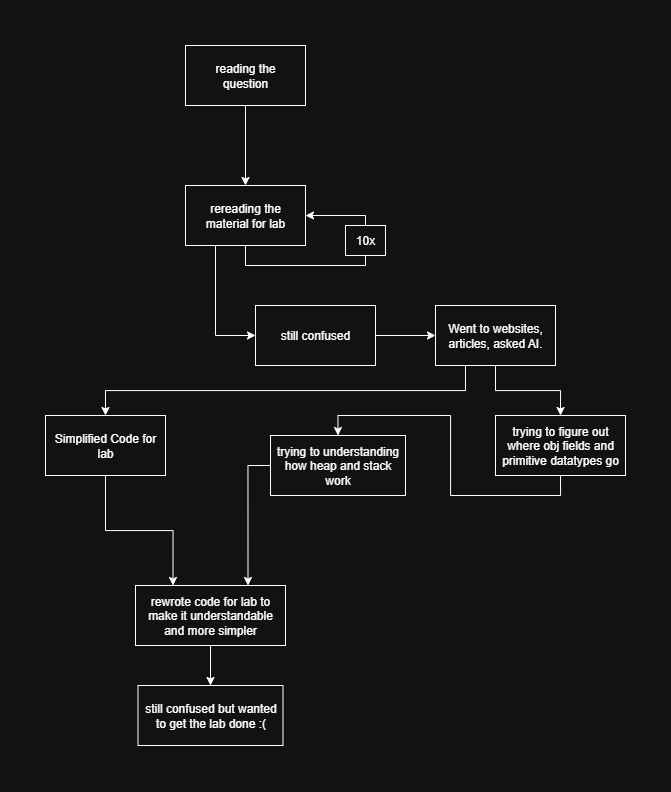

The diagram above was exported from draw.io. Its source (the exported page's mxGraphModel, read from the mxfile embedded in the PNG):
<mxGraphModel dx="1342" dy="1028" grid="1" gridSize="10" guides="1" tooltips="1" connect="1" arrows="1" fold="1" page="1" pageScale="1" pageWidth="850" pageHeight="1100" math="0" shadow="0">
  <root>
    <mxCell id="0" />
    <mxCell id="1" parent="0" />
    <mxCell id="nyuZSw6_zN-wiGSrYVvP-6" style="edgeStyle=orthogonalEdgeStyle;rounded=0;orthogonalLoop=1;jettySize=auto;html=1;exitX=0.5;exitY=1;exitDx=0;exitDy=0;entryX=0.5;entryY=0;entryDx=0;entryDy=0;" edge="1" parent="1" source="nyuZSw6_zN-wiGSrYVvP-1" target="nyuZSw6_zN-wiGSrYVvP-3">
      <mxGeometry relative="1" as="geometry" />
    </mxCell>
    <mxCell id="nyuZSw6_zN-wiGSrYVvP-1" value="reading the&lt;div&gt;question&lt;/div&gt;" style="rounded=0;whiteSpace=wrap;html=1;" vertex="1" parent="1">
      <mxGeometry x="280" y="180" width="120" height="60" as="geometry" />
    </mxCell>
    <mxCell id="nyuZSw6_zN-wiGSrYVvP-9" style="edgeStyle=orthogonalEdgeStyle;rounded=0;orthogonalLoop=1;jettySize=auto;html=1;exitX=1;exitY=0.5;exitDx=0;exitDy=0;entryX=0;entryY=0.5;entryDx=0;entryDy=0;" edge="1" parent="1" source="nyuZSw6_zN-wiGSrYVvP-2" target="nyuZSw6_zN-wiGSrYVvP-5">
      <mxGeometry relative="1" as="geometry" />
    </mxCell>
    <mxCell id="nyuZSw6_zN-wiGSrYVvP-2" value="still confused" style="rounded=0;whiteSpace=wrap;html=1;" vertex="1" parent="1">
      <mxGeometry x="350" y="440" width="120" height="60" as="geometry" />
    </mxCell>
    <mxCell id="nyuZSw6_zN-wiGSrYVvP-8" style="edgeStyle=orthogonalEdgeStyle;rounded=0;orthogonalLoop=1;jettySize=auto;html=1;exitX=0.25;exitY=1;exitDx=0;exitDy=0;entryX=0;entryY=0.5;entryDx=0;entryDy=0;" edge="1" parent="1" source="nyuZSw6_zN-wiGSrYVvP-3" target="nyuZSw6_zN-wiGSrYVvP-2">
      <mxGeometry relative="1" as="geometry" />
    </mxCell>
    <mxCell id="nyuZSw6_zN-wiGSrYVvP-3" value="rereading the&lt;div&gt;material for lab&lt;/div&gt;" style="rounded=0;whiteSpace=wrap;html=1;" vertex="1" parent="1">
      <mxGeometry x="280" y="320" width="120" height="60" as="geometry" />
    </mxCell>
    <mxCell id="nyuZSw6_zN-wiGSrYVvP-13" style="edgeStyle=orthogonalEdgeStyle;rounded=0;orthogonalLoop=1;jettySize=auto;html=1;exitX=0.25;exitY=1;exitDx=0;exitDy=0;entryX=0.5;entryY=0;entryDx=0;entryDy=0;" edge="1" parent="1" source="nyuZSw6_zN-wiGSrYVvP-5" target="nyuZSw6_zN-wiGSrYVvP-10">
      <mxGeometry relative="1" as="geometry" />
    </mxCell>
    <mxCell id="nyuZSw6_zN-wiGSrYVvP-16" style="edgeStyle=orthogonalEdgeStyle;rounded=0;orthogonalLoop=1;jettySize=auto;html=1;exitX=0.5;exitY=1;exitDx=0;exitDy=0;entryX=0.5;entryY=0;entryDx=0;entryDy=0;" edge="1" parent="1" source="nyuZSw6_zN-wiGSrYVvP-5" target="nyuZSw6_zN-wiGSrYVvP-14">
      <mxGeometry relative="1" as="geometry" />
    </mxCell>
    <mxCell id="nyuZSw6_zN-wiGSrYVvP-5" value="Went to websites, articles, asked AI." style="rounded=0;whiteSpace=wrap;html=1;" vertex="1" parent="1">
      <mxGeometry x="530" y="440" width="120" height="60" as="geometry" />
    </mxCell>
    <mxCell id="nyuZSw6_zN-wiGSrYVvP-7" style="edgeStyle=orthogonalEdgeStyle;rounded=0;orthogonalLoop=1;jettySize=auto;html=1;exitX=0.5;exitY=1;exitDx=0;exitDy=0;entryX=1;entryY=0.5;entryDx=0;entryDy=0;" edge="1" parent="1" source="nyuZSw6_zN-wiGSrYVvP-3" target="nyuZSw6_zN-wiGSrYVvP-3">
      <mxGeometry relative="1" as="geometry">
        <Array as="points">
          <mxPoint x="340" y="400" />
          <mxPoint x="460" y="400" />
          <mxPoint x="460" y="350" />
        </Array>
      </mxGeometry>
    </mxCell>
    <mxCell id="nyuZSw6_zN-wiGSrYVvP-17" style="edgeStyle=orthogonalEdgeStyle;rounded=0;orthogonalLoop=1;jettySize=auto;html=1;exitX=0.5;exitY=1;exitDx=0;exitDy=0;entryX=0.25;entryY=0;entryDx=0;entryDy=0;" edge="1" parent="1" source="nyuZSw6_zN-wiGSrYVvP-10" target="nyuZSw6_zN-wiGSrYVvP-12">
      <mxGeometry relative="1" as="geometry" />
    </mxCell>
    <mxCell id="nyuZSw6_zN-wiGSrYVvP-10" value="Simplified Code for lab" style="rounded=0;whiteSpace=wrap;html=1;" vertex="1" parent="1">
      <mxGeometry x="140" y="550" width="120" height="60" as="geometry" />
    </mxCell>
    <mxCell id="nyuZSw6_zN-wiGSrYVvP-18" style="edgeStyle=orthogonalEdgeStyle;rounded=0;orthogonalLoop=1;jettySize=auto;html=1;exitX=0;exitY=0.5;exitDx=0;exitDy=0;entryX=0.75;entryY=0;entryDx=0;entryDy=0;" edge="1" parent="1" source="nyuZSw6_zN-wiGSrYVvP-11" target="nyuZSw6_zN-wiGSrYVvP-12">
      <mxGeometry relative="1" as="geometry" />
    </mxCell>
    <mxCell id="nyuZSw6_zN-wiGSrYVvP-11" value="trying to understanding how heap and stack work" style="rounded=0;whiteSpace=wrap;html=1;" vertex="1" parent="1">
      <mxGeometry x="365" y="570" width="135" height="60" as="geometry" />
    </mxCell>
    <mxCell id="nyuZSw6_zN-wiGSrYVvP-22" style="edgeStyle=orthogonalEdgeStyle;rounded=0;orthogonalLoop=1;jettySize=auto;html=1;exitX=0.5;exitY=1;exitDx=0;exitDy=0;entryX=0.5;entryY=0;entryDx=0;entryDy=0;" edge="1" parent="1" source="nyuZSw6_zN-wiGSrYVvP-12" target="nyuZSw6_zN-wiGSrYVvP-21">
      <mxGeometry relative="1" as="geometry" />
    </mxCell>
    <mxCell id="nyuZSw6_zN-wiGSrYVvP-12" value="rewrote code for lab to make it understandable and more simpler" style="rounded=0;whiteSpace=wrap;html=1;" vertex="1" parent="1">
      <mxGeometry x="230" y="720" width="150" height="60" as="geometry" />
    </mxCell>
    <mxCell id="nyuZSw6_zN-wiGSrYVvP-15" style="edgeStyle=orthogonalEdgeStyle;rounded=0;orthogonalLoop=1;jettySize=auto;html=1;exitX=0.5;exitY=1;exitDx=0;exitDy=0;entryX=0.5;entryY=0;entryDx=0;entryDy=0;" edge="1" parent="1" source="nyuZSw6_zN-wiGSrYVvP-14" target="nyuZSw6_zN-wiGSrYVvP-11">
      <mxGeometry relative="1" as="geometry" />
    </mxCell>
    <mxCell id="nyuZSw6_zN-wiGSrYVvP-14" value="trying to figure out where obj fields and primitive datatypes go" style="rounded=0;whiteSpace=wrap;html=1;" vertex="1" parent="1">
      <mxGeometry x="590" y="550" width="130" height="60" as="geometry" />
    </mxCell>
    <mxCell id="nyuZSw6_zN-wiGSrYVvP-4" value="10x" style="rounded=0;whiteSpace=wrap;html=1;" vertex="1" parent="1">
      <mxGeometry x="440" y="360" width="40" height="30" as="geometry" />
    </mxCell>
    <mxCell id="nyuZSw6_zN-wiGSrYVvP-21" value="still confused but wanted to get the lab done :(" style="rounded=0;whiteSpace=wrap;html=1;" vertex="1" parent="1">
      <mxGeometry x="232.5" y="820" width="145" height="60" as="geometry" />
    </mxCell>
  </root>
</mxGraphModel>